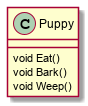

The diagram above was rendered by PlantUML. Its source (embedded in the PNG):
@startuml
 
class Puppy 
{
  void Eat()
  void Bark()
  void Weep()
}
 
@enduml